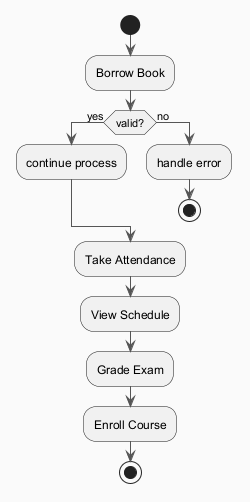

The diagram above was rendered by PlantUML. Its source (embedded in the PNG):
@startuml
skinparam backgroundColor #FAFAFA
skinparam classBackgroundColor #FFF3E0
skinparam classBorderColor #E65100
skinparam ArrowColor #555555
start
:Borrow Book;
if (valid?) then (yes)
:continue process;
else (no)
:handle error;
stop
endif
:Take Attendance;
:View Schedule;
:Grade Exam;
:Enroll Course;
stop
@enduml